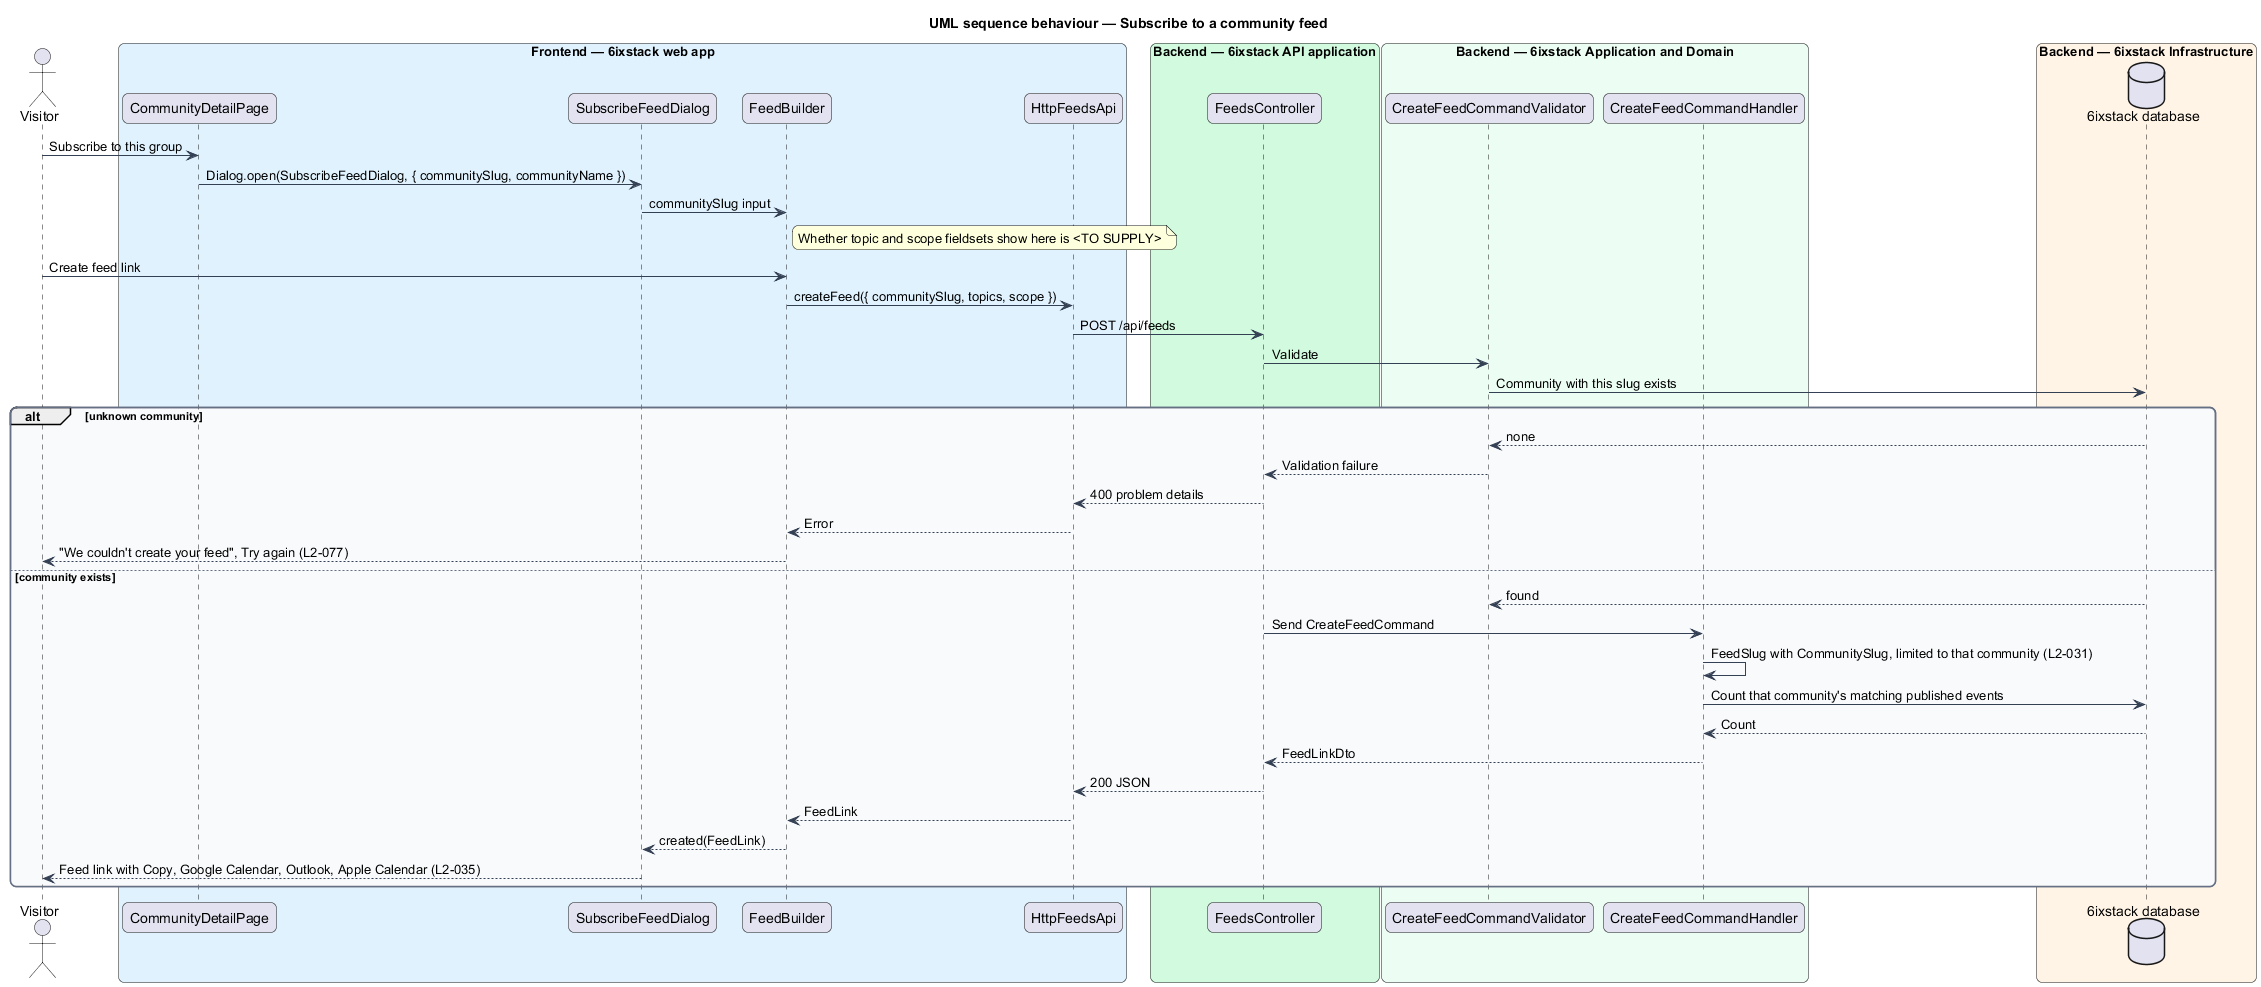

The diagram above was rendered by PlantUML. Its source (embedded in the PNG):
@startuml
title UML sequence behaviour — Subscribe to a community feed
skinparam backgroundColor #FFFFFF
skinparam shadowing false
skinparam roundcorner 12
skinparam defaultFontName Arial
skinparam ArrowColor #344054
skinparam rectangle {
  BorderColor #344054
  FontColor #101828
}
skinparam package {
  BorderColor #667085
  FontColor #101828
  BackgroundColor #F9FAFB
}
actor "Visitor" as actor
box "Frontend — 6ixstack web app" #E0F2FE
  participant "CommunityDetailPage" as page
  participant "SubscribeFeedDialog" as dialog
  participant "FeedBuilder" as builder
  participant "HttpFeedsApi" as client
end box
box "Backend — 6ixstack API application" #D1FADF
  participant "FeedsController" as controller
end box
box "Backend — 6ixstack Application and Domain" #ECFDF3
  participant "CreateFeedCommandValidator" as validator
  participant "CreateFeedCommandHandler" as handler
end box
box "Backend — 6ixstack Infrastructure" #FFF4E5
  database "6ixstack database" as db
end box
actor -> page : Subscribe to this group
page -> dialog : Dialog.open(SubscribeFeedDialog, { communitySlug, communityName })
dialog -> builder : communitySlug input
note right of builder : Whether topic and scope fieldsets show here is <TO SUPPLY>
actor -> builder : Create feed link
builder -> client : createFeed({ communitySlug, topics, scope })
client -> controller : POST /api/feeds
controller -> validator : Validate
validator -> db : Community with this slug exists
alt unknown community
  db --> validator : none
  validator --> controller : Validation failure
  controller --> client : 400 problem details
  client --> builder : Error
  builder --> actor : "We couldn't create your feed", Try again (L2-077)
else community exists
  db --> validator : found
  controller -> handler : Send CreateFeedCommand
  handler -> handler : FeedSlug with CommunitySlug, limited to that community (L2-031)
  handler -> db : Count that community's matching published events
  db --> handler : Count
  handler --> controller : FeedLinkDto
  controller --> client : 200 JSON
  client --> builder : FeedLink
  builder --> dialog : created(FeedLink)
  dialog --> actor : Feed link with Copy, Google Calendar, Outlook, Apple Calendar (L2-035)
end
@enduml